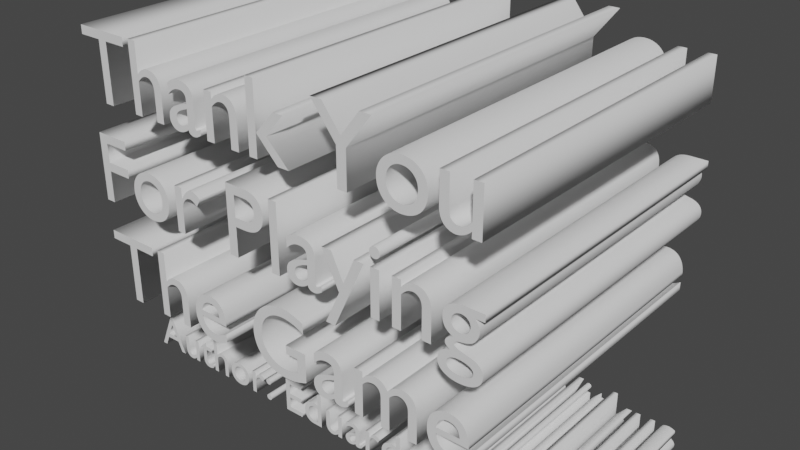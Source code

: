 # Source: Credits.blend  (saved by Blender 3.4.6; exported with 4.5.12 LTS)
import bpy
from mathutils import Matrix  # noqa: F401  (used for matrix-valued properties, if any)

bpy.ops.wm.read_factory_settings(use_empty=True)
scene = bpy.context.scene
scene.name = 'Scene'

# ---- collections
col_collection = bpy.data.collections.new('Collection'); scene.collection.children.link(col_collection)

# ---- world
world_world = bpy.data.worlds.new('World'); scene.world = world_world
world_world.use_nodes = True; world_world.node_tree.nodes.clear()
_N = world_world.node_tree.nodes; _L = world_world.node_tree.links
n0 = _N.new('ShaderNodeOutputWorld'); n0.name = 'World Output'; n0.location = (300, 300)
n1 = _N.new('ShaderNodeBackground'); n1.name = 'Background'; n1.location = (10, 300)
n1.inputs[0].default_value = (0.05088, 0.05088, 0.05088, 1.0)
_L.new(n1.outputs[0], n0.inputs[0])
n0.is_active_output = True
world_world.color = (0.05088, 0.05088, 0.05088)
world_world.use_sun_shadow = False
world_world.sun_shadow_jitter_overblur = 0.0

# ---- curves / text
txt_text = bpy.data.curves.new('Text', 'FONT')
txt_text.dimensions = '2D'
txt_text.body = 'Thank You\nFor Playing\nThe Game'
txt_text.extrude = 1.73
txt_text.align_x = 'CENTER'
txt_text.align_y = 'CENTER'
txt_text_001 = bpy.data.curves.new('Text.001', 'FONT')
txt_text_001.dimensions = '2D'
txt_text_001.body = 'Author: EduardasVitkus'
txt_text_001.extrude = 1.73
txt_text_001.align_x = 'CENTER'
txt_text_001.align_y = 'CENTER'

# ---- objects
ob_text = bpy.data.objects.new('Text', txt_text)
ob_text_001 = bpy.data.objects.new('Text.001', txt_text_001)

# ---- transforms, parenting, visibility, modifiers, constraints
ob_text.location = (0.0, 0.0, 0.0)
ob_text.rotation_euler = (1.571, 2.22e-16, 2.22e-16)
ob_text.scale = (1.839, 1.839, 1.839)
ob_text_001.location = (0.0, 0.0, -4.274)
ob_text_001.rotation_euler = (1.571, -0.0, 0.0)

# ---- collection membership
col_collection.objects.link(ob_text)
col_collection.objects.link(ob_text_001)

# ---- scene / render settings (as saved in the file)
scene.frame_start = 1; scene.frame_end = 250; scene.frame_set(1)
scene.render.engine = 'BLENDER_EEVEE_NEXT'
scene.cycles.sampling_pattern = 'TABULATED_SOBOL'
scene.cycles.use_light_tree = False
scene.view_settings.view_transform = 'Filmic'
bpy.context.view_layer.update()

# ---- added for rendering (the .blend has no active camera and no usable light): camera, sun
cam_auto = bpy.data.cameras.new('AutoCamera')
cam_auto.lens = 50.0
cam_auto.sensor_width = 36.0
cam_auto.clip_end = 1000.0
ob_auto_camera = bpy.data.objects.new('AutoCamera', cam_auto)
scene.collection.objects.link(ob_auto_camera)
ob_auto_camera.location = (11.0265, -13.2558, 7.81657)
ob_auto_camera.rotation_euler = (1.09748, -7.21219e-08, 0.694738)
scene.camera = ob_auto_camera
light_auto_sun = bpy.data.lights.new('AutoSun', 'SUN')
light_auto_sun.energy = 3.0
light_auto_sun.angle = 0.0523599
ob_auto_sun = bpy.data.objects.new('AutoSun', light_auto_sun)
scene.collection.objects.link(ob_auto_sun)
ob_auto_sun.rotation_euler = (0.872665, 0.174533, 0.523599)
bpy.context.view_layer.update()
